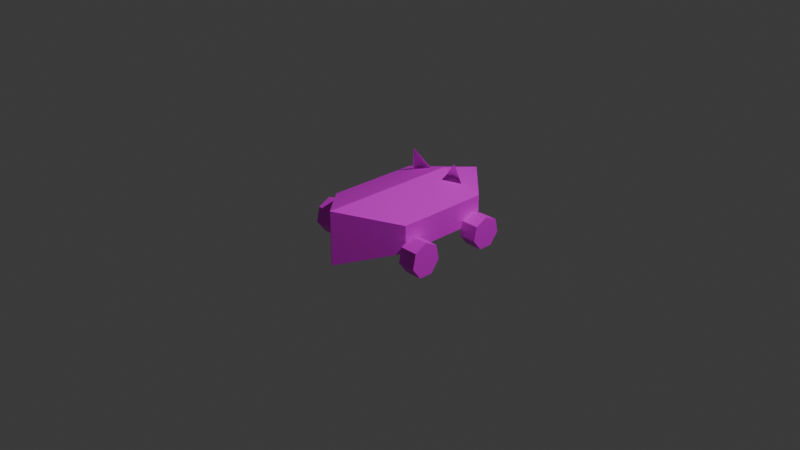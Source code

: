 # Source: catcar.blend  (saved by Blender 4.0.36; exported with 4.5.12 LTS)
import bpy
from mathutils import Matrix  # noqa: F401  (used for matrix-valued properties, if any)

bpy.ops.wm.read_factory_settings(use_empty=True)
scene = bpy.context.scene
scene.name = 'Scene'

# ---- collections
col_collection = bpy.data.collections.new('Collection'); scene.collection.children.link(col_collection)

# ---- images (referenced by path relative to the original .blend; pixels are not part of the script)
import os
ASSET_DIR = os.environ.get("B2B_ASSET_DIR", "")  # directory of the original .blend (textures are referenced by path, not embedded)
HERE = os.path.dirname(os.path.abspath(__file__))  # packed textures are extracted next to this script under _unpacked/

def load_image(name, relpath, width, height, colorspace="sRGB"):
    """Load a texture the original file referenced (path relative to the .blend, or extracted next to this script)."""
    p = next((c for c in (os.path.join(HERE, relpath), os.path.join(ASSET_DIR, relpath)) if relpath and os.path.exists(c)), "")
    if p:
        img = bpy.data.images.load(p, check_existing=True)
        img.name = name
    else:  # same state as the original file: an image datablock whose file is absent (Cycles renders it pink)
        img = bpy.data.images.new(name, width, height)
        img.source = "FILE"
        img.filepath = "//" + (relpath or name)
    img.colorspace_settings.name = colorspace
    return img
img_bigpissed_png = load_image('bigpissed.png', 'bigpissed.png', 1024, 1024, 'sRGB')

# ---- materials (node trees are filled in below, after node groups)
mat_material_001 = bpy.data.materials.new('Material.001')
mat_material_001.use_transparent_shadow = False
mat_material_001.roughness = 0.5

# ---- material node trees
mat_material_001.use_nodes = True; mat_material_001.node_tree.nodes.clear()
_N = mat_material_001.node_tree.nodes; _L = mat_material_001.node_tree.links
n0 = _N.new('ShaderNodeBsdfPrincipled'); n0.name = 'Principled BSDF'; n0.location = (0, 300)
n0.inputs[3].default_value = 1.45
n0.inputs[27].default_value = (0.0, 0.0, 0.0, 1.0)
n1 = _N.new('ShaderNodeOutputMaterial'); n1.name = 'Material Output'; n1.location = (280, 300)
n2 = _N.new('ShaderNodeTexImage'); n2.name = 'Image Texture'; n2.location = (-290, 280)
n2.image = img_bigpissed_png
_L.new(n0.outputs[0], n1.inputs[0])
_L.new(n2.outputs[0], n0.inputs[0])
n1.is_active_output = True

# ---- world
world_world = bpy.data.worlds.new('World'); scene.world = world_world
world_world.use_nodes = True; world_world.node_tree.nodes.clear()
_N = world_world.node_tree.nodes; _L = world_world.node_tree.links
n0 = _N.new('ShaderNodeOutputWorld'); n0.name = 'World Output'; n0.location = (300, 300)
n1 = _N.new('ShaderNodeBackground'); n1.name = 'Background'; n1.location = (10, 300)
n1.inputs[0].default_value = (0.05088, 0.05088, 0.05088, 1.0)
_L.new(n1.outputs[0], n0.inputs[0])
n0.is_active_output = True
world_world.color = (0.05088, 0.05088, 0.05088)
world_world.use_sun_shadow = False
world_world.sun_shadow_jitter_overblur = 0.0

# ---- cameras
cam_camera = bpy.data.cameras.new('Camera')
cam_camera.clip_end = 100.0
cam_camera.ortho_scale = 7.314

# ---- lights
light_light = bpy.data.lights.new('Light', 'POINT')
light_light.transmission_factor = 0.0
light_light.use_soft_falloff = False
light_light.energy = 1000.0
light_light.shadow_soft_size = 0.1
light_light.shadow_maximum_resolution = 0.006
light_light.use_absolute_resolution = True

# ---- meshes
me_cube_001 = bpy.data.meshes.new('Cube.001')
me_cube_001.from_pydata([(0.6318, 0.1869, 0.4293), (0.824, 0.1869, 0.4293), (0.6318, 0.1168, 0.2935), (0.824, 0.1168, 0.2935), (0.6318, -0.04064, 0.26), (0.824, -0.04064, 0.26), (0.6318, -0.1669, 0.3539), (0.824, -0.1669, 0.3539), (0.6318, -0.1669, 0.5046), (0.824, -0.1669, 0.5046), (0.6318, -0.04064, 0.5986), (0.824, -0.04064, 0.5986), (0.6318, 0.1168, 0.5651), (0.824, 0.1168, 0.5651), (0.6235, 0.1688, -0.4104), (0.8135, 0.1688, -0.4104), (0.6235, 0.1034, -0.5462), (0.8135, 0.1034, -0.5462), (0.6235, -0.04363, -0.5797), (0.8135, -0.04363, -0.5797), (0.6235, -0.1615, -0.4857), (0.8135, -0.1615, -0.4857), (0.6235, -0.1615, -0.335), (0.8135, -0.1615, -0.335), (0.6235, -0.04363, -0.241), (0.8135, -0.04363, -0.241), (0.6235, 0.1034, -0.2745), (0.8135, 0.1034, -0.2745), (-0.5744, 0.1688, -0.4104), (-0.3844, 0.1688, -0.4104), (-0.5744, 0.1034, -0.5462), (-0.3844, 0.1034, -0.5462), (-0.5744, -0.04363, -0.5797), (-0.3844, -0.04363, -0.5797), (-0.5744, -0.1615, -0.4857), (-0.3844, -0.1615, -0.4857), (-0.5744, -0.1615, -0.335), (-0.3844, -0.1615, -0.335), (-0.5744, -0.04363, -0.241), (-0.3844, -0.04363, -0.241), (-0.5744, 0.1034, -0.2745), (-0.3844, 0.1034, -0.2745), (-0.5799, -0.1669, 0.3541), (-0.5799, -0.04064, 0.2601), (-0.5799, 0.1168, 0.2937), (-0.5799, 0.1869, 0.4294), (-0.5799, 0.1869, 0.4293), (-0.3877, 0.1869, 0.4293), (-0.5799, 0.1168, 0.2935), (-0.3877, 0.1168, 0.2935), (-0.5799, -0.04064, 0.26), (-0.3877, -0.04064, 0.26), (-0.5799, -0.1669, 0.3539), (-0.3877, -0.1669, 0.3539), (-0.5799, -0.1669, 0.5046), (-0.3877, -0.1669, 0.5046), (-0.5799, -0.04064, 0.5986), (-0.3877, -0.04064, 0.5986), (-0.5799, 0.1168, 0.5651), (-0.3877, 0.1168, 0.5651), (-0.5799, -0.1669, 0.5048), (-0.5799, -0.04064, 0.5987), (-0.5799, 0.1168, 0.5652), (0.1218, 0.3131, -1.0), (0.1218, 0.4564, -0.5015), (0.6203, 0.3131, -0.5015), (0.1218, -0.1188, -0.5015), (0.1218, 0.02457, -1.0), (0.6203, 0.02457, -0.5015), (0.6203, 0.3131, 0.5015), (0.1218, 0.4564, 1.0), (0.6203, 0.02457, 0.5015), (0.1218, -0.1188, 1.0), (0.1169, 0.3131, -1.0), (-0.3816, 0.3131, -0.5015), (0.1169, 0.4564, -0.5015), (-0.3816, 0.02457, -0.5015), (0.1169, 0.02457, -1.0), (0.1169, -0.1188, -0.5015), (-0.3816, 0.3131, 0.5015), (0.1169, 0.4564, 1.0), (0.1169, -0.1188, 1.0), (-0.3816, 0.02457, 0.5015), (-0.0965, 0.3928, -0.4969), (-0.07404, 0.3998, -0.4943), (-0.05244, 0.4065, -0.4868), (-0.03253, 0.4126, -0.4745), (-0.01509, 0.4181, -0.458), (-0.2094, 0.3579, -0.3901), (-0.2029, 0.3599, -0.415), (-0.1922, 0.3632, -0.4379), (-0.1779, 0.3676, -0.458), (-0.1605, 0.373, -0.4745), (-0.1406, 0.3792, -0.4868), (-0.119, 0.3859, -0.4943), (-0.1678, 0.6231, -0.3642), (-0.0965, 0.3928, -0.4969), (-0.07404, 0.3998, -0.4943), (-0.05244, 0.4065, -0.4868), (-0.03253, 0.4126, -0.4745), (-0.01509, 0.4181, -0.458), (-0.2094, 0.3579, -0.3901), (-0.2029, 0.3599, -0.415), (-0.1922, 0.3632, -0.4379), (-0.1779, 0.3676, -0.458), (-0.1605, 0.373, -0.4745), (-0.1406, 0.3792, -0.4868), (-0.119, 0.3859, -0.4943), (-0.1678, 0.6231, -0.3642), (0.3439, 0.3907, -0.493), (0.3666, 0.3846, -0.4904), (0.3884, 0.3788, -0.4829), (0.4086, 0.3734, -0.4706), (0.2363, 0.4195, -0.411), (0.2471, 0.4166, -0.434), (0.2616, 0.4128, -0.4541), (0.2792, 0.408, -0.4706), (0.2993, 0.4026, -0.4829), (0.3212, 0.3968, -0.4904), (0.4062, 0.6236, -0.3602)], [], [(78, 66, 72, 81), (82, 79, 74, 76), (72, 70, 80, 81), (64, 75, 80, 70), (68, 65, 69, 71), (0, 1, 3, 2), (2, 3, 5, 4), (4, 5, 7, 6), (6, 7, 9, 8), (8, 9, 11, 10), (3, 1, 13, 11, 9, 7, 5), (10, 11, 13, 12), (12, 13, 1, 0), (0, 2, 4, 6, 8, 10, 12), (14, 15, 17, 16), (16, 17, 19, 18), (18, 19, 21, 20), (20, 21, 23, 22), (22, 23, 25, 24), (17, 15, 27, 25, 23, 21, 19), (24, 25, 27, 26), (26, 27, 15, 14), (14, 16, 18, 20, 22, 24, 26), (28, 29, 31, 30), (30, 31, 33, 32), (32, 33, 35, 34), (34, 35, 37, 36), (36, 37, 39, 38), (31, 29, 41, 39, 37, 35, 33), (38, 39, 41, 40), (40, 41, 29, 28), (28, 30, 32, 34, 36, 38, 40), (45, 44, 43, 42, 60, 61, 62), (46, 47, 49, 48), (48, 49, 51, 50), (50, 51, 53, 52), (52, 53, 55, 54), (54, 55, 57, 56), (49, 47, 59, 57, 55, 53, 51), (56, 57, 59, 58), (58, 59, 47, 46), (63, 64, 65), (66, 67, 68), (73, 74, 75), (76, 77, 78), (78, 81, 82, 76), (66, 78, 77, 67), (65, 68, 67, 63), (81, 80, 79, 82), (70, 72, 71, 69), (73, 77, 76, 74), (64, 70, 69, 65), (80, 75, 74, 79), (75, 64, 63, 73), (72, 66, 68, 71), (77, 73, 63, 67), (83, 95, 84), (84, 95, 85), (85, 95, 86), (86, 95, 87), (88, 95, 89), (89, 95, 90), (90, 95, 91), (91, 95, 92), (92, 95, 93), (93, 95, 94), (94, 95, 83), (96, 108, 97), (97, 108, 98), (98, 108, 99), (99, 108, 100), (101, 108, 102), (102, 108, 103), (103, 108, 104), (104, 108, 105), (105, 108, 106), (106, 108, 107), (107, 108, 96), (109, 119, 110), (110, 119, 111), (111, 119, 112), (113, 119, 114), (114, 119, 115), (115, 119, 116), (116, 119, 117), (117, 119, 118), (118, 119, 109)])
_uv = me_cube_001.uv_layers.new(name='UVMap')
_uv.uv.foreach_set('vector', [0.2494, 0.5623, 0.2506, 0.5623, 0.2506, 0.75, 0.2494, 0.75, 0.4373, 0.06231, 0.5627, 0.06231, 0.5627, 0.1877, 0.4373, 0.1877, 0.375, 0.8744, 0.625, 0.8744, 0.625, 0.8756, 0.375, 0.8756, 0.7494, 0.5623, 0.7506, 0.5623, 0.7506, 0.75, 0.7494, 0.75, 0.4373, 0.5623, 0.5627, 0.5623, 0.5627, 0.6877, 0.4373, 0.6877, 1.0, 0.5, 1.0, 1.0, 0.8571, 1.0, 0.8571, 0.5, 0.8571, 0.5, 0.8571, 1.0, 0.7143, 1.0, 0.7143, 0.5, 0.7143, 0.5, 0.7143, 1.0, 0.5714, 1.0, 0.5714, 0.5, 0.5714, 0.5, 0.5714, 1.0, 0.4286, 1.0, 0.4286, 0.5, 0.4286, 0.5, 0.4286, 1.0, 0.2857, 1.0, 0.2857, 0.5, 0.809, 0.5918, 0.5093, 0.7361, 0.2096, 0.5918, 0.1356, 0.2675, 0.343, 0.007505, 0.6756, 0.007505, 0.883, 0.2675, 0.2857, 0.5, 0.2857, 1.0, 0.1429, 1.0, 0.1429, 0.5, 0.1429, 0.5, 0.1429, 1.0, 0.0, 1.0, 0.0, 0.5, 0.75, 0.49, 0.9376, 0.3996, 0.984, 0.1966, 0.8541, 0.03377, 0.6459, 0.03377, 0.516, 0.1966, 0.5624, 0.3996, 1.0, 0.5, 1.0, 1.0, 0.8571, 1.0, 0.8571, 0.5, 0.8571, 0.5, 0.8571, 1.0, 0.7143, 1.0, 0.7143, 0.5, 0.7143, 0.5, 0.7143, 1.0, 0.5714, 1.0, 0.5714, 0.5, 0.5714, 0.5, 0.5714, 1.0, 0.4286, 1.0, 0.4286, 0.5, 0.4286, 0.5, 0.4286, 1.0, 0.2857, 1.0, 0.2857, 0.5, 0.809, 0.5918, 0.5093, 0.7361, 0.2096, 0.5918, 0.1356, 0.2675, 0.343, 0.007505, 0.6756, 0.007505, 0.883, 0.2675, 0.2857, 0.5, 0.2857, 1.0, 0.1429, 1.0, 0.1429, 0.5, 0.1429, 0.5, 0.1429, 1.0, 0.0, 1.0, 0.0, 0.5, 0.75, 0.49, 0.9376, 0.3996, 0.984, 0.1966, 0.8541, 0.03377, 0.6459, 0.03377, 0.516, 0.1966, 0.5624, 0.3996, 1.0, 0.5, 1.0, 1.0, 0.8571, 1.0, 0.8571, 0.5, 0.8571, 0.5, 0.8571, 1.0, 0.7143, 1.0, 0.7143, 0.5, 0.7143, 0.5, 0.7143, 1.0, 0.5714, 1.0, 0.5714, 0.5, 0.5714, 0.5, 0.5714, 1.0, 0.4286, 1.0, 0.4286, 0.5, 0.4286, 0.5, 0.4286, 1.0, 0.2857, 1.0, 0.2857, 0.5, 0.4376, 0.3996, 0.25, 0.49, 0.06236, 0.3996, 0.01602, 0.1966, 0.1459, 0.03377, 0.3541, 0.03377, 0.484, 0.1966, 0.2857, 0.5, 0.2857, 1.0, 0.1429, 1.0, 0.1429, 0.5, 0.1429, 0.5, 0.1429, 1.0, 0.0, 1.0, 0.0, 0.5, 0.4299, 0.6908, 0.1218, 0.5584, 0.121, 0.2773, 0.428, 0.05913, 0.8116, 0.06819, 0.983, 0.2977, 0.8131, 0.5748, 0.4271, 0.6915, 0.1201, 0.5576, 0.1214, 0.2765, 0.4301, 0.05984, 0.8137, 0.07084, 0.9833, 0.3012, 0.8113, 0.5774, 1.0, 0.5, 1.0, 1.0, 0.8571, 1.0, 0.8571, 0.5, 0.8571, 0.5, 0.8571, 1.0, 0.7143, 1.0, 0.7143, 0.5, 0.7143, 0.5, 0.7143, 1.0, 0.5714, 1.0, 0.5714, 0.5, 0.5714, 0.5, 0.5714, 1.0, 0.4286, 1.0, 0.4286, 0.5, 0.4286, 0.5, 0.4286, 1.0, 0.2857, 1.0, 0.2857, 0.5, 0.4376, 0.3996, 0.25, 0.49, 0.06236, 0.3996, 0.01602, 0.1966, 0.1459, 0.03377, 0.3541, 0.03377, 0.484, 0.1966, 0.2857, 0.5, 0.2857, 1.0, 0.1429, 1.0, 0.1429, 0.5, 0.1429, 0.5, 0.1429, 1.0, 0.0, 1.0, 0.0, 0.5, 0.4568, 0.1105, 0.4796, 0.5478, 0.08786, 0.517, 0.375, 0.3756, 0.4373, 0.3756, 0.4373, 0.5, 0.6086, 0.1282, 0.9914, 0.4765, 0.4906, 0.5569, 0.4373, 0.1877, 0.4373, 0.25, 0.375, 0.1877, 0.375, 0.1877, 0.375, 0.0, 0.4373, 0.06231, 0.4373, 0.1877, 0.375, 0.3756, 0.375, 0.3744, 0.4373, 0.3744, 0.4373, 0.3756, 0.1927, 0.2439, 0.1458, 0.1111, 0.5114, 0.02235, 0.5583, 0.1552, 0.6486, 0.6658, 0.3986, 0.6658, 0.4609, 0.479, 0.5862, 0.479, 0.6486, 0.6658, 0.3986, 0.6658, 0.4609, 0.479, 0.5862, 0.479, 0.5172, 0.152, 0.6001, 0.03109, 0.9372, 0.1756, 0.8542, 0.2965, 0.7494, 0.5623, 0.7494, 0.75, 0.5627, 0.6877, 0.5627, 0.5623, 0.7494, 0.5623, 0.7494, 0.75, 0.5627, 0.6877, 0.5627, 0.5623, 0.625, 0.3744, 0.625, 0.3756, 0.5627, 0.3756, 0.5627, 0.3744, 0.2506, 0.75, 0.2506, 0.5623, 0.4373, 0.5623, 0.4373, 0.6877, 0.4373, 0.3744, 0.5627, 0.3744, 0.5627, 0.3756, 0.4373, 0.3756, 0.1603, 0.6605, 0.0487, 1.02, 0.1163, 0.6884, 0.1163, 0.6884, 0.0487, 1.02, 0.06974, 0.729, 0.06974, 0.729, 0.0487, 1.02, 0.02235, 0.7809, 0.02235, 0.7809, 0.0487, 1.02, -0.02402, 0.8419, 0.3678, 0.3618, 0.2136, 0.4017, 0.3924, 0.315, 0.2895, 0.7834, 0.0487, 1.02, 0.289, 0.7311, 0.289, 0.7311, 0.0487, 1.02, 0.2793, 0.6899, 0.2793, 0.6899, 0.0487, 1.02, 0.2606, 0.6615, 0.2606, 0.6615, 0.0487, 1.02, 0.2339, 0.6468, 0.2339, 0.6468, 0.0487, 1.02, 0.2, 0.6465, 0.2, 0.6465, 0.0487, 1.02, 0.1603, 0.6605, 0.222, 0.6312, 0.04146, 0.9635, 0.1847, 0.6549, 0.1847, 0.6549, 0.04146, 0.9635, 0.1453, 0.6893, 0.1453, 0.6893, 0.04146, 0.9635, 0.1051, 0.7333, 0.1051, 0.7333, 0.04146, 0.9635, 0.06577, 0.785, 0.3606, 0.3049, 0.2063, 0.3448, 0.3852, 0.2581, 0.3316, 0.7354, 0.04146, 0.9635, 0.3311, 0.6911, 0.3311, 0.6911, 0.04146, 0.9635, 0.3229, 0.6562, 0.3229, 0.6562, 0.04146, 0.9635, 0.3071, 0.632, 0.3071, 0.632, 0.04146, 0.9635, 0.2844, 0.6196, 0.2844, 0.6196, 0.04146, 0.9635, 0.2557, 0.6193, 0.2557, 0.6193, 0.04146, 0.9635, 0.222, 0.6312, 0.7006, 0.6419, 0.9824, 0.9353, 0.7006, 0.6869, 0.7006, 0.6869, 0.9824, 0.9353, 0.7113, 0.7415, 0.7113, 0.7415, 0.9824, 0.9353, 0.7325, 0.8036, 0.9005, 0.6363, 0.9824, 0.9353, 0.8492, 0.6042, 0.8492, 0.6042, 0.9824, 0.9353, 0.803, 0.5849, 0.803, 0.5849, 0.9824, 0.9353, 0.7637, 0.579, 0.7637, 0.579, 0.9824, 0.9353, 0.7328, 0.5868, 0.7328, 0.5868, 0.9824, 0.9353, 0.7115, 0.6081, 0.7115, 0.6081, 0.9824, 0.9353, 0.7006, 0.6419])
me_cube_001.materials.append(mat_material_001)
me_cube_001.update()
me_cube_001.normals_split_custom_set([tuple(v) for v in zip(*[iter([0.0, -1.0, 0.0, 0.0, -1.0, 0.0, 0.0, -1.0, 0.0, 0.0, -1.0, 0.0, -1.0, 0.0, 0.0, -1.0, 0.0, 0.0, -1.0, 0.0, 0.0, -1.0, 0.0, 0.0, 0.0, 0.0, 1.0, 0.0, 0.0, 1.0, 0.0, 0.0, 1.0, 0.0, 0.0, 1.0, 0.0, 1.0, 0.0, 0.0, 1.0, 0.0, 0.0, 1.0, 0.0, 0.0, 1.0, 0.0, 1.0, 0.0, 0.0, 1.0, 0.0, 0.0, 1.0, 0.0, 0.0, 1.0, 0.0, 0.0, 0.0, 0.8886, -0.4586, 0.0, 0.8886, -0.4586, 0.0, 0.8886, -0.4586, 0.0, 0.8886, -0.4586, 0.0, 0.2083, -0.9781, 0.0, 0.2083, -0.9781, 0.0, 0.2083, -0.9781, 0.0, 0.2083, -0.9781, 0.0, -0.597, -0.8023, 0.0, -0.597, -0.8023, 0.0, -0.597, -0.8023, 0.0, -0.597, -0.8023, 0.0, -1.0, 0.0, 0.0, -1.0, 0.0, 0.0, -1.0, 0.0, 0.0, -1.0, 0.0, 0.0, -0.597, 0.8023, 0.0, -0.597, 0.8023, 0.0, -0.597, 0.8023, 0.0, -0.597, 0.8023, 1.0, 0.0, 0.0, 1.0, 0.0, 0.0, 1.0, 0.0, 0.0, 1.0, 0.0, 0.0, 1.0, 0.0, 0.0, 1.0, 0.0, 0.0, 1.0, 0.0, 0.0, 0.0, 0.2083, 0.9781, 0.0, 0.2083, 0.9781, 0.0, 0.2083, 0.9781, 0.0, 0.2083, 0.9781, 0.0, 0.8886, 0.4586, 0.0, 0.8886, 0.4586, 0.0, 0.8886, 0.4586, 0.0, 0.8886, 0.4586, -1.0, -2.106e-08, 0.0, -1.0, -2.106e-08, 0.0, -1.0, -2.106e-08, 0.0, -1.0, -2.106e-08, 0.0, -1.0, -2.106e-08, 0.0, -1.0, -2.106e-08, 0.0, -1.0, -2.106e-08, 0.0, 0.0, 0.901, -0.4339, 0.0, 0.901, -0.4339, 0.0, 0.901, -0.4339, 0.0, 0.901, -0.4339, 6.982e-07, 0.2225, -0.9749, 6.982e-07, 0.2225, -0.9749, 6.982e-07, 0.2225, -0.9749, 6.982e-07, 0.2225, -0.9749, -1.561e-06, -0.6235, -0.7818, -1.561e-06, -0.6235, -0.7818, -1.561e-06, -0.6235, -0.7818, -1.561e-06, -0.6235, -0.7818, 0.0, -1.0, 0.0, 0.0, -1.0, 0.0, 0.0, -1.0, 0.0, 0.0, -1.0, 0.0, -1.615e-06, -0.6235, 0.7818, -1.615e-06, -0.6235, 0.7818, -1.615e-06, -0.6235, 0.7818, -1.615e-06, -0.6235, 0.7818, 1.0, 2.706e-07, 0.0, 1.0, 2.706e-07, 0.0, 1.0, 2.706e-07, 0.0, 1.0, 2.706e-07, 0.0, 1.0, 2.706e-07, 0.0, 1.0, 2.706e-07, 0.0, 1.0, 2.706e-07, 0.0, 5.203e-07, 0.2225, 0.9749, 5.203e-07, 0.2225, 0.9749, 5.203e-07, 0.2225, 0.9749, 5.203e-07, 0.2225, 0.9749, 0.0, 0.901, 0.4339, 0.0, 0.901, 0.4339, 0.0, 0.901, 0.4339, 0.0, 0.901, 0.4339, -1.0, 6.766e-08, 0.0, -1.0, 6.766e-08, 0.0, -1.0, 6.766e-08, 0.0, -1.0, 6.766e-08, 0.0, -1.0, 6.766e-08, 0.0, -1.0, 6.766e-08, 0.0, -1.0, 6.766e-08, 0.0, 0.0, 0.901, -0.4339, 0.0, 0.901, -0.4339, 0.0, 0.901, -0.4339, 0.0, 0.901, -0.4339, 6.982e-07, 0.2225, -0.9749, 6.982e-07, 0.2225, -0.9749, 6.982e-07, 0.2225, -0.9749, 6.982e-07, 0.2225, -0.9749, -1.561e-06, -0.6235, -0.7818, -1.561e-06, -0.6235, -0.7818, -1.561e-06, -0.6235, -0.7818, -1.561e-06, -0.6235, -0.7818, 0.0, -1.0, 0.0, 0.0, -1.0, 0.0, 0.0, -1.0, 0.0, 0.0, -1.0, 0.0, -1.615e-06, -0.6235, 0.7818, -1.615e-06, -0.6235, 0.7818, -1.615e-06, -0.6235, 0.7818, -1.615e-06, -0.6235, 0.7818, 1.0, -1.353e-07, 0.0, 1.0, -1.353e-07, 0.0, 1.0, -1.353e-07, 0.0, 1.0, -1.353e-07, 0.0, 1.0, -1.353e-07, 0.0, 1.0, -1.353e-07, 0.0, 1.0, -1.353e-07, 0.0, 5.203e-07, 0.2225, 0.9749, 5.203e-07, 0.2225, 0.9749, 5.203e-07, 0.2225, 0.9749, 5.203e-07, 0.2225, 0.9749, 0.0, 0.901, 0.4339, 0.0, 0.901, 0.4339, 0.0, 0.901, 0.4339, 0.0, 0.901, 0.4339, -1.0, -6.766e-08, 0.0, -1.0, -6.766e-08, 0.0, -1.0, -6.766e-08, 0.0, -1.0, -6.766e-08, 0.0, -1.0, -6.766e-08, 0.0, -1.0, -6.766e-08, 0.0, -1.0, -6.766e-08, 0.0, -1.0, -8.423e-08, 0.0, -1.0, -8.423e-08, 0.0, -1.0, -8.423e-08, 0.0, -1.0, -8.423e-08, 0.0, -1.0, -8.423e-08, 0.0, -1.0, -8.423e-08, 0.0, -1.0, -8.423e-08, 0.0, 0.0, 0.8886, -0.4586, 0.0, 0.8886, -0.4586, 0.0, 0.8886, -0.4586, 0.0, 0.8886, -0.4586, 0.0, 0.2083, -0.9781, 0.0, 0.2083, -0.9781, 0.0, 0.2083, -0.9781, 0.0, 0.2083, -0.9781, 0.0, -0.597, -0.8023, 0.0, -0.597, -0.8023, 0.0, -0.597, -0.8023, 0.0, -0.597, -0.8023, 0.0, -1.0, 0.0, 0.0, -1.0, 0.0, 0.0, -1.0, 0.0, 0.0, -1.0, 0.0, 0.0, -0.597, 0.8023, 0.0, -0.597, 0.8023, 0.0, -0.597, 0.8023, 0.0, -0.597, 0.8023, 1.0, -1.264e-07, 0.0, 1.0, -1.264e-07, 0.0, 1.0, -1.264e-07, 0.0, 1.0, -1.264e-07, 0.0, 1.0, -1.264e-07, 0.0, 1.0, -1.264e-07, 0.0, 1.0, -1.264e-07, 0.0, 0.0, 0.2083, 0.9781, 0.0, 0.2083, 0.9781, 0.0, 0.2083, 0.9781, 0.0, 0.2083, 0.9781, 0.0, 0.8886, 0.4586, 0.0, 0.8886, 0.4586, 0.0, 0.8886, 0.4586, 0.0, 0.8886, 0.4586, 0.2664, 0.9263, -0.2664, 0.2664, 0.9263, -0.2664, 0.2664, 0.9263, -0.2664, 0.2664, -0.9263, -0.2664, 0.2664, -0.9263, -0.2664, 0.2664, -0.9263, -0.2664, -0.2664, 0.9263, -0.2664, -0.2664, 0.9263, -0.2664, -0.2664, 0.9263, -0.2664, -0.2664, -0.9263, -0.2664, -0.2664, -0.9263, -0.2664, -0.2664, -0.9263, -0.2664, -0.2764, -0.961, 0.0, -0.2764, -0.961, 0.0, -0.2764, -0.961, 0.0, -0.2764, -0.961, 0.0, 0.0, -0.961, -0.2764, 0.0, -0.961, -0.2764, 0.0, -0.961, -0.2764, 0.0, -0.961, -0.2764, 0.7071, 0.0, -0.7071, 0.7071, 0.0, -0.7071, 0.7071, 0.0, -0.7071, 0.7071, 0.0, -0.7071, -0.7071, 0.0, 0.7071, -0.7071, 0.0, 0.7071, -0.7071, 0.0, 0.7071, -0.7071, 0.0, 0.7071, 0.7071, 0.0, 0.7071, 0.7071, 0.0, 0.7071, 0.7071, 0.0, 0.7071, 0.7071, 0.0, 0.7071, -0.7071, 0.0, -0.7071, -0.7071, 0.0, -0.7071, -0.7071, 0.0, -0.7071, -0.7071, 0.0, -0.7071, 0.2764, 0.961, 0.0, 0.2764, 0.961, 0.0, 0.2764, 0.961, 0.0, 0.2764, 0.961, 0.0, -0.2764, 0.961, 0.0, -0.2764, 0.961, 0.0, -0.2764, 0.961, 0.0, -0.2764, 0.961, 0.0, 0.0, 0.961, -0.2764, 0.0, 0.961, -0.2764, 0.0, 0.961, -0.2764, 0.0, 0.961, -0.2764, 0.2764, -0.961, 0.0, 0.2764, -0.961, 0.0, 0.2764, -0.961, 0.0, 0.2764, -0.961, 0.0, 0.0, 0.0, -1.0, 0.0, 0.0, -1.0, 0.0, 0.0, -1.0, 0.0, 0.0, -1.0, -0.05172, 0.4866, -0.8721, -0.05172, 0.4866, -0.8721, -0.05172, 0.4866, -0.8721, 0.1247, 0.5382, -0.8335, 0.1247, 0.5382, -0.8335, 0.1247, 0.5382, -0.8335, 0.2875, 0.5832, -0.7598, 0.2875, 0.5832, -0.7598, 0.2875, 0.5832, -0.7598, 0.4291, 0.6202, -0.6567, 0.4291, 0.6202, -0.6567, 0.4291, 0.6202, -0.6567, -0.9559, 0.1731, -0.2374, -0.9559, 0.1731, -0.2374, -0.9559, 0.1731, -0.2374, -0.9002, 0.195, -0.3894, -0.9002, 0.195, -0.3894, -0.9002, 0.195, -0.3894, -0.8163, 0.2273, -0.531, -0.8163, 0.2273, -0.531, -0.8163, 0.2273, -0.531, -0.7045, 0.269, -0.6567, -0.7045, 0.269, -0.6567, -0.7045, 0.269, -0.6567, -0.5668, 0.3186, -0.7598, -0.5668, 0.3186, -0.7598, -0.5668, 0.3186, -0.7598, -0.4071, 0.3735, -0.8335, -0.4071, 0.3735, -0.8335, -0.4071, 0.3735, -0.8335, -0.2324, 0.4306, -0.8721, -0.2324, 0.4306, -0.8721, -0.2324, 0.4306, -0.8721, -0.05172, 0.4866, -0.8721, -0.05172, 0.4866, -0.8721, -0.05172, 0.4866, -0.8721, 0.1247, 0.5382, -0.8335, 0.1247, 0.5382, -0.8335, 0.1247, 0.5382, -0.8335, 0.2875, 0.5832, -0.7598, 0.2875, 0.5832, -0.7598, 0.2875, 0.5832, -0.7598, 0.4291, 0.6202, -0.6567, 0.4291, 0.6202, -0.6567, 0.4291, 0.6202, -0.6567, -0.9559, 0.1731, -0.2374, -0.9559, 0.1731, -0.2374, -0.9559, 0.1731, -0.2374, -0.9002, 0.195, -0.3894, -0.9002, 0.195, -0.3894, -0.9002, 0.195, -0.3894, -0.8163, 0.2273, -0.531, -0.8163, 0.2273, -0.531, -0.8163, 0.2273, -0.531, -0.7045, 0.269, -0.6567, -0.7045, 0.269, -0.6567, -0.7045, 0.269, -0.6567, -0.5668, 0.3186, -0.7598, -0.5668, 0.3186, -0.7598, -0.5668, 0.3186, -0.7598, -0.4071, 0.3735, -0.8335, -0.4071, 0.3735, -0.8335, -0.4071, 0.3735, -0.8335, -0.2324, 0.4306, -0.8721, -0.2324, 0.4306, -0.8721, -0.2324, 0.4306, -0.8721, 0.2155, 0.4393, -0.8721, 0.2155, 0.4393, -0.8721, 0.2155, 0.4393, -0.8721, 0.3923, 0.389, -0.8335, 0.3923, 0.389, -0.8335, 0.3923, 0.389, -0.8335, 0.554, 0.3403, -0.7598, 0.554, 0.3403, -0.7598, 0.554, 0.3403, -0.7598, -0.6579, 0.6447, -0.3894, -0.6579, 0.6447, -0.3894, -0.6579, 0.6447, -0.3894, -0.5697, 0.6273, -0.531, -0.5697, 0.6273, -0.531, -0.5697, 0.6273, -0.531, -0.4529, 0.6031, -0.6567, -0.4529, 0.6031, -0.6567, -0.4529, 0.6031, -0.6567, -0.3099, 0.5716, -0.7598, -0.3099, 0.5716, -0.7598, -0.3099, 0.5716, -0.7598, -0.1455, 0.533, -0.8335, -0.1455, 0.533, -0.8335, -0.1455, 0.533, -0.8335, 0.0328, 0.4882, -0.8721, 0.0328, 0.4882, -0.8721, 0.0328, 0.4882, -0.8721])] * 3)])

# ---- objects
ob_light = bpy.data.objects.new('Light', light_light)
ob_camera = bpy.data.objects.new('Camera', cam_camera)
ob_cube_001 = bpy.data.objects.new('Cube.001', me_cube_001)

# ---- transforms, parenting, visibility, modifiers, constraints
ob_light.location = (4.076, 1.005, 5.904)
ob_light.rotation_euler = (0.6503, 0.05522, 1.866)
ob_light.lock_rotations_4d = False
ob_light.empty_display_type = 'ARROWS'
ob_light.color = (0.0, 0.0, 0.0, 0.0)
ob_light.lineart.crease_threshold = 0.0
ob_camera.location = (7.359, -6.926, 4.958)
ob_camera.rotation_euler = (1.109, 0.0, 0.8149)
ob_camera.lock_rotations_4d = False
ob_camera.empty_display_type = 'ARROWS'
ob_camera.color = (0.0, 0.0, 0.0, 0.0)
ob_camera.display_type = 'WIRE'
ob_camera.lineart.crease_threshold = 0.0
ob_cube_001.location = (0.0, 0.0, 0.0)
ob_cube_001.rotation_euler = (1.571, -0.0, 0.0)

# ---- collection membership
col_collection.objects.link(ob_light)
col_collection.objects.link(ob_camera)
col_collection.objects.link(ob_cube_001)

# ---- scene / render settings (as saved in the file)
scene.camera = ob_camera
scene.frame_start = 1; scene.frame_end = 250; scene.frame_set(0)
scene.render.engine = 'BLENDER_EEVEE_NEXT'
scene.cycles.sampling_pattern = 'TABULATED_SOBOL'
bpy.context.view_layer.update()
